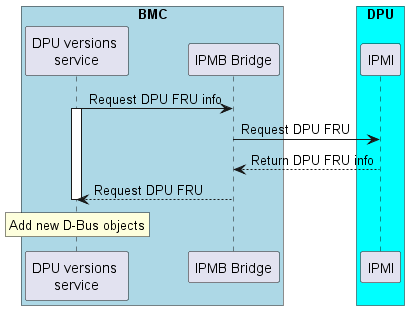

The diagram above was rendered by PlantUML. Its source (embedded in the PNG):
@startuml

box "BMC" #LightBlue
participant "DPU versions \nservice" as version
participant "IPMB Bridge" as ipmb
end box


box "DPU" #aqua
participant "IPMI" as mlx
end box


version -> ipmb: Request DPU FRU info
activate version 
ipmb -> mlx: Request DPU FRU  
mlx --> ipmb: Return DPU FRU info
ipmb --> version: Request DPU FRU 
rnote over version: Add new D-Bus objects 
deactivate version 


@enduml